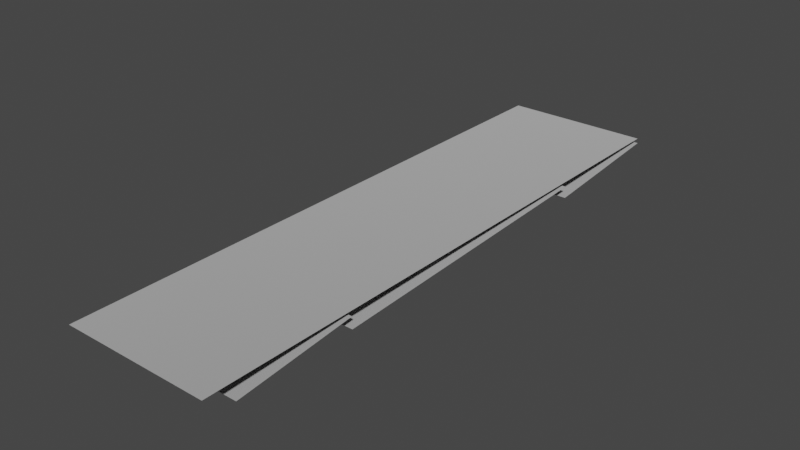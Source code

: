# Source: spike_panel_1x4.blend  (saved by Blender 3.4.6; exported with 4.5.12 LTS)
import bpy
from mathutils import Matrix  # noqa: F401  (used for matrix-valued properties, if any)

bpy.ops.wm.read_factory_settings(use_empty=True)
scene = bpy.context.scene
scene.name = 'Scene'

# ---- collections
col_collection = bpy.data.collections.new('Collection'); scene.collection.children.link(col_collection)

# ---- materials (node trees are filled in below, after node groups)
mat_dummymtl_rsrc_world_dynamic_traps_n_hazards_tiles_spike_panel_1 = bpy.data.materials.new('dummymtl-rsrc.world.dynamic.traps_n_hazards.tiles.spike_panel_1')
mat_dummymtl_rsrc_world_dynamic_traps_n_hazards_tiles_spike_panel_1.use_backface_culling = True
mat_dummymtl_rsrc_world_dynamic_traps_n_hazards_tiles_spike_panel_1.use_transparent_shadow = False

# ---- material node trees
mat_dummymtl_rsrc_world_dynamic_traps_n_hazards_tiles_spike_panel_1.use_nodes = True; mat_dummymtl_rsrc_world_dynamic_traps_n_hazards_tiles_spike_panel_1.node_tree.nodes.clear()
_N = mat_dummymtl_rsrc_world_dynamic_traps_n_hazards_tiles_spike_panel_1.node_tree.nodes; _L = mat_dummymtl_rsrc_world_dynamic_traps_n_hazards_tiles_spike_panel_1.node_tree.links
n0 = _N.new('ShaderNodeBsdfPrincipled'); n0.name = 'Principled BSDF'; n0.location = (10, 300)
n0.distribution = 'GGX'
n0.subsurface_method = 'RANDOM_WALK_SKIN'
n0.inputs[0].default_value = (1.0, 1.0, 1.0, 1.0)
n0.inputs[1].default_value = 1.0
n0.inputs[2].default_value = 1.0
n0.inputs[27].default_value = (0.0, 0.0, 0.0, 1.0)
n0.inputs[28].default_value = 1.0
n1 = _N.new('ShaderNodeOutputMaterial'); n1.name = 'Material Output'; n1.location = (320, 270)
_L.new(n0.outputs[0], n1.inputs[0])
n1.is_active_output = True

# ---- world
world_world = bpy.data.worlds.new('World'); scene.world = world_world
world_world.use_nodes = True; world_world.node_tree.nodes.clear()
_N = world_world.node_tree.nodes; _L = world_world.node_tree.links
n0 = _N.new('ShaderNodeOutputWorld'); n0.name = 'World Output'; n0.location = (300, 300)
n1 = _N.new('ShaderNodeBackground'); n1.name = 'Background'; n1.location = (10, 300)
n1.inputs[0].default_value = (0.05088, 0.05088, 0.05088, 1.0)
_L.new(n1.outputs[0], n0.inputs[0])
n0.is_active_output = True
world_world.color = (0.05088, 0.05088, 0.05088)
world_world.use_sun_shadow = False
world_world.sun_shadow_jitter_overblur = 0.0

# ---- meshes
me_rsrc_world_dynamic_traps_n_hazards_tiles_spike_panel_1x4_mesh_0 = bpy.data.meshes.new('rsrc.world.dynamic.traps_n_hazards.tiles.spike_panel_1x4-Mesh[0')
me_rsrc_world_dynamic_traps_n_hazards_tiles_spike_panel_1x4_mesh_0.from_pydata([(-0.004, 0.0, -0.004), (1.004, 0.0, 1.0), (1.004, 0.0, -0.004), (-0.004, 0.0, 4.004), (1.004, 0.0, 4.004), (-0.004, 0.0, 3.002), (-0.004, 0.0, 2.002), (1.004, 0.0, 3.002), (1.004, 0.0, 2.002), (-0.004, 0.0, 1.0)], [], [(9, 0, 1), (2, 1, 0), (3, 5, 4), (7, 4, 5), (5, 6, 7), (8, 7, 6), (6, 9, 8), (1, 8, 9)])
_uv = me_rsrc_world_dynamic_traps_n_hazards_tiles_spike_panel_1x4_mesh_0.uv_layers.new(name='UVMap')
_uv.uv.foreach_set('vector', [0.0, 0.934, 0.0, 0.0003334, 1.0, 0.934, 1.0, 0.0003334, 1.0, 0.934, 0.0, 0.0003334, 0.0, 1.0, 0.0, 0.174, 1.0, 1.0, 1.0, 0.174, 1.0, 1.0, 0.0, 0.174, 0.0, 0.9337, 0.0, 0.1737, 1.0, 0.9337, 1.0, 0.1737, 1.0, 0.9337, 0.0, 0.1737, 0.0, 0.9337, 0.0, 0.1737, 1.0, 0.9337, 1.0, 0.1737, 1.0, 0.9337, 0.0, 0.1737])
me_rsrc_world_dynamic_traps_n_hazards_tiles_spike_panel_1x4_mesh_0.materials.append(mat_dummymtl_rsrc_world_dynamic_traps_n_hazards_tiles_spike_panel_1)
me_rsrc_world_dynamic_traps_n_hazards_tiles_spike_panel_1x4_mesh_0.update()
me_rsrc_world_dynamic_traps_n_hazards_tiles_spike_panel_1x4_mesh_0.normals_split_custom_set([tuple(v) for v in zip(*[iter([0.0, -1.0, 0.0, 0.0, -1.0, 0.0, 0.0, -1.0, 0.0, 0.0, -1.0, 0.0, 0.0, -1.0, 0.0, 0.0, -1.0, 0.0, 0.0, -1.0, 0.0, 0.0, -1.0, 0.0, 0.0, -1.0, 0.0, 0.0, -1.0, 0.0, 0.0, -1.0, 0.0, 0.0, -1.0, 0.0, 0.0, -1.0, 0.0, 0.0, -1.0, 0.0, 0.0, -1.0, 0.0, 0.0, -1.0, 0.0, 0.0, -1.0, 0.0, 0.0, -1.0, 0.0, 0.0, -1.0, 0.0, 0.0, -1.0, 0.0, 0.0, -1.0, 0.0, 0.0, -1.0, 0.0, 0.0, -1.0, 0.0, 0.0, -1.0, 0.0])] * 3)])
me_rsrc_world_dynamic_traps_n_hazards_tiles_spike_panel_1x4_mesh_1 = bpy.data.meshes.new('rsrc.world.dynamic.traps_n_hazards.tiles.spike_panel_1x4-Mesh[1')
me_rsrc_world_dynamic_traps_n_hazards_tiles_spike_panel_1x4_mesh_1.from_pydata([(1.0, 0.12, 0.2), (1.0, 0.04, 1.02), (-3.052e-07, 0.12, 0.2), (-3.052e-07, 0.04, 1.02), (1.0, 0.12, 1.02), (1.0, 0.04, 3.08), (-3.052e-07, 0.12, 1.02), (-3.052e-07, 0.04, 3.08), (1.0, 0.12, 3.08), (1.0, 0.04, 4.02), (-3.052e-07, 0.12, 3.08), (-3.052e-07, 0.04, 4.02)], [], [(0, 1, 2), (3, 2, 1), (4, 5, 6), (7, 6, 5), (8, 9, 10), (11, 10, 9)])
_uv = me_rsrc_world_dynamic_traps_n_hazards_tiles_spike_panel_1x4_mesh_1.uv_layers.new(name='UVMap')
_uv.uv.foreach_set('vector', [3.181, -0.07109, 3.181, 1.88, 0.808, -0.07109, 0.808, 1.88, 0.808, -0.07109, 3.181, 1.88, 3.149, 1.88, 3.149, 6.0, 0.84, 1.88, 0.84, 6.0, 0.84, 1.88, 3.149, 6.0, 3.149, 5.908, 3.149, 8.058, 0.84, 5.908, 0.84, 8.058, 0.84, 5.908, 3.149, 8.058])
me_rsrc_world_dynamic_traps_n_hazards_tiles_spike_panel_1x4_mesh_1.materials.append(mat_dummymtl_rsrc_world_dynamic_traps_n_hazards_tiles_spike_panel_1)
me_rsrc_world_dynamic_traps_n_hazards_tiles_spike_panel_1x4_mesh_1.update()
me_rsrc_world_dynamic_traps_n_hazards_tiles_spike_panel_1x4_mesh_1.normals_split_custom_set([tuple(v) for v in zip(*[iter([0.0, -0.9953, -0.0971, 0.0, -0.9953, -0.0971, 0.0, -0.9953, -0.0971, 0.0, -0.9953, -0.0971, 0.0, -0.9953, -0.0971, 0.0, -0.9953, -0.0971, 0.0, -0.9992, -0.03881, 0.0, -0.9992, -0.03881, 0.0, -0.9992, -0.03881, 0.0, -0.9992, -0.03881, 0.0, -0.9992, -0.03881, 0.0, -0.9992, -0.03881, 0.0, -0.9964, -0.0848, 0.0, -0.9964, -0.0848, 0.0, -0.9964, -0.0848, 0.0, -0.9964, -0.0848, 0.0, -0.9964, -0.0848, 0.0, -0.9964, -0.0848])] * 3)])

# ---- objects
ob_tiles_spike_panel_1x4_mesh_0 = bpy.data.objects.new('tiles.spike_panel_1x4-Mesh[0]', me_rsrc_world_dynamic_traps_n_hazards_tiles_spike_panel_1x4_mesh_0)
ob_tiles_spike_panel_1x4_mesh_1 = bpy.data.objects.new('tiles.spike_panel_1x4-Mesh[1]', me_rsrc_world_dynamic_traps_n_hazards_tiles_spike_panel_1x4_mesh_1)

# ---- transforms, parenting, visibility, modifiers, constraints
ob_tiles_spike_panel_1x4_mesh_0.location = (0.0, 0.0, 0.0)
ob_tiles_spike_panel_1x4_mesh_0.rotation_mode = 'QUATERNION'
ob_tiles_spike_panel_1x4_mesh_0.rotation_quaternion = (0.7071, -0.7071, -1.57e-16, -9.358e-24)
ob_tiles_spike_panel_1x4_mesh_1.location = (0.0, 0.0, 0.0)
ob_tiles_spike_panel_1x4_mesh_1.rotation_mode = 'QUATERNION'
ob_tiles_spike_panel_1x4_mesh_1.rotation_quaternion = (0.7071, -0.7071, -1.57e-16, -9.358e-24)

# ---- collection membership
scene.collection.objects.link(ob_tiles_spike_panel_1x4_mesh_0)
scene.collection.objects.link(ob_tiles_spike_panel_1x4_mesh_1)

# ---- scene / render settings (as saved in the file)
scene.frame_start = 1; scene.frame_end = 250; scene.frame_set(1)
scene.render.engine = 'BLENDER_EEVEE_NEXT'
scene.cycles.sampling_pattern = 'TABULATED_SOBOL'
scene.cycles.use_light_tree = False
scene.view_settings.view_transform = 'Filmic'
bpy.context.view_layer.update()

# ---- added for rendering (the .blend has no active camera and no usable light): camera, sun
cam_auto = bpy.data.cameras.new('AutoCamera')
cam_auto.lens = 50.0
cam_auto.sensor_width = 36.0
cam_auto.clip_end = 1000.0
ob_auto_camera = bpy.data.objects.new('AutoCamera', cam_auto)
scene.collection.objects.link(ob_auto_camera)
ob_auto_camera.location = (4.33974, -2.59969, 3.01179)
ob_auto_camera.rotation_euler = (1.09748, -7.21219e-08, 0.694738)
scene.camera = ob_auto_camera
light_auto_sun = bpy.data.lights.new('AutoSun', 'SUN')
light_auto_sun.energy = 3.0
light_auto_sun.angle = 0.0523599
ob_auto_sun = bpy.data.objects.new('AutoSun', light_auto_sun)
scene.collection.objects.link(ob_auto_sun)
ob_auto_sun.rotation_euler = (0.872665, 0.174533, 0.523599)
bpy.context.view_layer.update()
